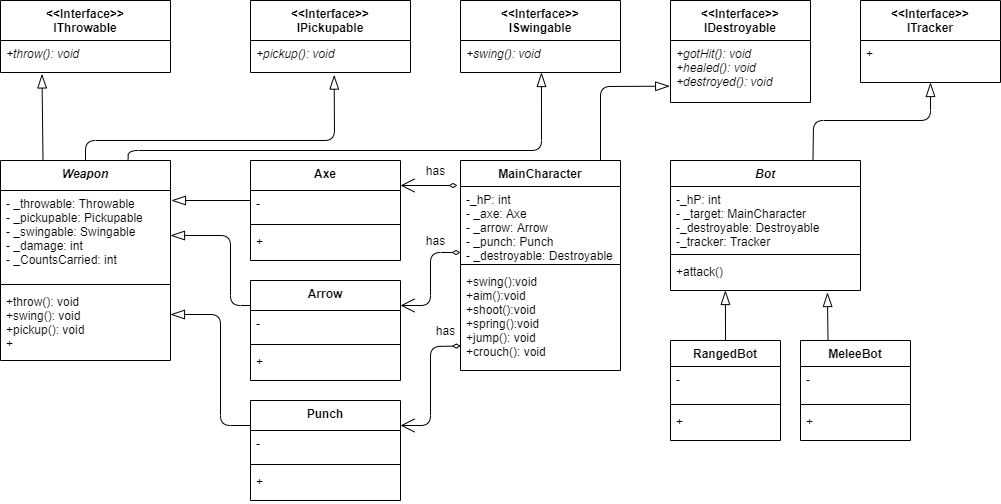

The diagram above was exported from draw.io. Its source (the exported page's mxGraphModel, read from the mxfile embedded in the PNG):
<mxGraphModel dx="2062" dy="705" grid="1" gridSize="10" guides="1" tooltips="1" connect="1" arrows="1" fold="1" page="1" pageScale="1" pageWidth="1100" pageHeight="850" math="0" shadow="0">
  <root>
    <mxCell id="0" />
    <mxCell id="1" parent="0" />
    <mxCell id="8WzoLCPJCkAhEt9JKzIJ-9" value="MainCharacter" style="swimlane;fontStyle=1;align=center;verticalAlign=top;childLayout=stackLayout;horizontal=1;startSize=26;horizontalStack=0;resizeParent=1;resizeParentMax=0;resizeLast=0;collapsible=1;marginBottom=0;" parent="1" vertex="1">
      <mxGeometry x="470" y="170" width="160" height="210" as="geometry">
        <mxRectangle x="380" y="230" width="100" height="26" as="alternateBounds" />
      </mxGeometry>
    </mxCell>
    <mxCell id="8WzoLCPJCkAhEt9JKzIJ-10" value="-_hP: int&#10;- _axe: Axe&#10;- _arrow: Arrow&#10;- _punch: Punch&#10;- _destroyable: Destroyable&#10;" style="text;strokeColor=none;fillColor=none;align=left;verticalAlign=top;spacingLeft=4;spacingRight=4;overflow=hidden;rotatable=0;points=[[0,0.5],[1,0.5]];portConstraint=eastwest;" parent="8WzoLCPJCkAhEt9JKzIJ-9" vertex="1">
      <mxGeometry y="26" width="160" height="74" as="geometry" />
    </mxCell>
    <mxCell id="8WzoLCPJCkAhEt9JKzIJ-11" value="" style="line;strokeWidth=1;fillColor=none;align=left;verticalAlign=middle;spacingTop=-1;spacingLeft=3;spacingRight=3;rotatable=0;labelPosition=right;points=[];portConstraint=eastwest;" parent="8WzoLCPJCkAhEt9JKzIJ-9" vertex="1">
      <mxGeometry y="100" width="160" height="8" as="geometry" />
    </mxCell>
    <mxCell id="8WzoLCPJCkAhEt9JKzIJ-12" value="+swing():void&#10;+aim():void&#10;+shoot():void&#10;+spring():void&#10;+jump(): void&#10;+crouch(): void&#10;&#10;" style="text;strokeColor=none;fillColor=none;align=left;verticalAlign=top;spacingLeft=4;spacingRight=4;overflow=hidden;rotatable=0;points=[[0,0.5],[1,0.5]];portConstraint=eastwest;" parent="8WzoLCPJCkAhEt9JKzIJ-9" vertex="1">
      <mxGeometry y="108" width="160" height="102" as="geometry" />
    </mxCell>
    <mxCell id="8WzoLCPJCkAhEt9JKzIJ-22" value="&lt;&lt;Interface&gt;&gt;&#10;ISwingable" style="swimlane;fontStyle=1;align=center;verticalAlign=top;childLayout=stackLayout;horizontal=1;startSize=40;horizontalStack=0;resizeParent=1;resizeParentMax=0;resizeLast=0;collapsible=1;marginBottom=0;" parent="1" vertex="1">
      <mxGeometry x="470" y="10" width="160" height="72" as="geometry">
        <mxRectangle x="380" y="230" width="100" height="26" as="alternateBounds" />
      </mxGeometry>
    </mxCell>
    <mxCell id="8WzoLCPJCkAhEt9JKzIJ-25" value="+swing(): void" style="text;strokeColor=none;fillColor=none;align=left;verticalAlign=top;spacingLeft=4;spacingRight=4;overflow=hidden;rotatable=0;points=[[0,0.5],[1,0.5]];portConstraint=eastwest;fontStyle=2" parent="8WzoLCPJCkAhEt9JKzIJ-22" vertex="1">
      <mxGeometry y="40" width="160" height="32" as="geometry" />
    </mxCell>
    <mxCell id="8WzoLCPJCkAhEt9JKzIJ-26" value="&lt;&lt;Interface&gt;&gt;&#10;IPickupable" style="swimlane;fontStyle=1;align=center;verticalAlign=top;childLayout=stackLayout;horizontal=1;startSize=40;horizontalStack=0;resizeParent=1;resizeParentMax=0;resizeLast=0;collapsible=1;marginBottom=0;" parent="1" vertex="1">
      <mxGeometry x="260" y="10" width="160" height="72" as="geometry">
        <mxRectangle x="380" y="230" width="100" height="26" as="alternateBounds" />
      </mxGeometry>
    </mxCell>
    <mxCell id="8WzoLCPJCkAhEt9JKzIJ-29" value="+pickup(): void" style="text;strokeColor=none;fillColor=none;align=left;verticalAlign=top;spacingLeft=4;spacingRight=4;overflow=hidden;rotatable=0;points=[[0,0.5],[1,0.5]];portConstraint=eastwest;fontStyle=2" parent="8WzoLCPJCkAhEt9JKzIJ-26" vertex="1">
      <mxGeometry y="40" width="160" height="32" as="geometry" />
    </mxCell>
    <mxCell id="8WzoLCPJCkAhEt9JKzIJ-30" value="&lt;&lt;Interface&gt;&gt;&#10;IThrowable" style="swimlane;fontStyle=1;align=center;verticalAlign=top;childLayout=stackLayout;horizontal=1;startSize=40;horizontalStack=0;resizeParent=1;resizeParentMax=0;resizeLast=0;collapsible=1;marginBottom=0;" parent="1" vertex="1">
      <mxGeometry x="10" y="10" width="170" height="72" as="geometry">
        <mxRectangle x="380" y="230" width="100" height="26" as="alternateBounds" />
      </mxGeometry>
    </mxCell>
    <mxCell id="8WzoLCPJCkAhEt9JKzIJ-33" value="+throw(): void" style="text;strokeColor=none;fillColor=none;align=left;verticalAlign=top;spacingLeft=4;spacingRight=4;overflow=hidden;rotatable=0;points=[[0,0.5],[1,0.5]];portConstraint=eastwest;fontStyle=2" parent="8WzoLCPJCkAhEt9JKzIJ-30" vertex="1">
      <mxGeometry y="40" width="170" height="32" as="geometry" />
    </mxCell>
    <mxCell id="8WzoLCPJCkAhEt9JKzIJ-34" value="Weapon" style="swimlane;fontStyle=3;align=center;verticalAlign=top;childLayout=stackLayout;horizontal=1;startSize=30;horizontalStack=0;resizeParent=1;resizeParentMax=0;resizeLast=0;collapsible=1;marginBottom=0;" parent="1" vertex="1">
      <mxGeometry x="10" y="170" width="170" height="200" as="geometry">
        <mxRectangle x="380" y="230" width="100" height="26" as="alternateBounds" />
      </mxGeometry>
    </mxCell>
    <mxCell id="8WzoLCPJCkAhEt9JKzIJ-35" value="- _throwable: Throwable&#10;- _pickupable: Pickupable&#10;- _swingable: Swingable&#10;- _damage: int&#10;- _CountsCarried: int" style="text;strokeColor=none;fillColor=none;align=left;verticalAlign=top;spacingLeft=4;spacingRight=4;overflow=hidden;rotatable=0;points=[[0,0.5],[1,0.5]];portConstraint=eastwest;" parent="8WzoLCPJCkAhEt9JKzIJ-34" vertex="1">
      <mxGeometry y="30" width="170" height="90" as="geometry" />
    </mxCell>
    <mxCell id="8WzoLCPJCkAhEt9JKzIJ-36" value="" style="line;strokeWidth=1;fillColor=none;align=left;verticalAlign=middle;spacingTop=-1;spacingLeft=3;spacingRight=3;rotatable=0;labelPosition=right;points=[];portConstraint=eastwest;" parent="8WzoLCPJCkAhEt9JKzIJ-34" vertex="1">
      <mxGeometry y="120" width="170" height="8" as="geometry" />
    </mxCell>
    <mxCell id="8WzoLCPJCkAhEt9JKzIJ-37" value="+throw(): void &#10;+swing(): void&#10;+pickup(): void&#10;+" style="text;strokeColor=none;fillColor=none;align=left;verticalAlign=top;spacingLeft=4;spacingRight=4;overflow=hidden;rotatable=0;points=[[0,0.5],[1,0.5]];portConstraint=eastwest;fontStyle=0" parent="8WzoLCPJCkAhEt9JKzIJ-34" vertex="1">
      <mxGeometry y="128" width="170" height="72" as="geometry" />
    </mxCell>
    <mxCell id="8WzoLCPJCkAhEt9JKzIJ-39" value="" style="endArrow=blockThin;endFill=0;endSize=12;html=1;fontColor=#FFFFFF;exitX=0.25;exitY=0;exitDx=0;exitDy=0;entryX=0.244;entryY=1.045;entryDx=0;entryDy=0;entryPerimeter=0;" parent="1" source="8WzoLCPJCkAhEt9JKzIJ-34" target="8WzoLCPJCkAhEt9JKzIJ-33" edge="1">
      <mxGeometry width="160" relative="1" as="geometry">
        <mxPoint x="20" y="230" as="sourcePoint" />
        <mxPoint x="160" y="230" as="targetPoint" />
      </mxGeometry>
    </mxCell>
    <mxCell id="8WzoLCPJCkAhEt9JKzIJ-40" value="" style="endArrow=blockThin;endFill=0;endSize=12;html=1;fontColor=#FFFFFF;exitX=0.5;exitY=0;exitDx=0;exitDy=0;entryX=0.523;entryY=1.08;entryDx=0;entryDy=0;entryPerimeter=0;" parent="1" source="8WzoLCPJCkAhEt9JKzIJ-34" target="8WzoLCPJCkAhEt9JKzIJ-29" edge="1">
      <mxGeometry width="160" relative="1" as="geometry">
        <mxPoint x="232.5" y="190" as="sourcePoint" />
        <mxPoint x="115.97000000000003" y="143.10400000000004" as="targetPoint" />
        <Array as="points">
          <mxPoint x="95" y="150" />
          <mxPoint x="344" y="150" />
        </Array>
      </mxGeometry>
    </mxCell>
    <mxCell id="8WzoLCPJCkAhEt9JKzIJ-41" value="" style="endArrow=blockThin;endFill=0;endSize=12;html=1;fontColor=#FFFFFF;exitX=0.75;exitY=0;exitDx=0;exitDy=0;entryX=0.506;entryY=1;entryDx=0;entryDy=0;entryPerimeter=0;" parent="1" source="8WzoLCPJCkAhEt9JKzIJ-34" target="8WzoLCPJCkAhEt9JKzIJ-25" edge="1">
      <mxGeometry width="160" relative="1" as="geometry">
        <mxPoint x="285" y="190" as="sourcePoint" />
        <mxPoint x="630" y="120" as="targetPoint" />
        <Array as="points">
          <mxPoint x="138" y="160" />
          <mxPoint x="551" y="160" />
        </Array>
      </mxGeometry>
    </mxCell>
    <mxCell id="8WzoLCPJCkAhEt9JKzIJ-43" value="&lt;&lt;Interface&gt;&gt;&#10;IDestroyable" style="swimlane;fontStyle=1;align=center;verticalAlign=top;childLayout=stackLayout;horizontal=1;startSize=40;horizontalStack=0;resizeParent=1;resizeParentMax=0;resizeLast=0;collapsible=1;marginBottom=0;" parent="1" vertex="1">
      <mxGeometry x="680" y="10" width="140" height="102" as="geometry">
        <mxRectangle x="380" y="230" width="100" height="26" as="alternateBounds" />
      </mxGeometry>
    </mxCell>
    <mxCell id="8WzoLCPJCkAhEt9JKzIJ-46" value="+gotHit(): void&#10;+healed(): void&#10;+destroyed(): void" style="text;strokeColor=none;fillColor=none;align=left;verticalAlign=top;spacingLeft=4;spacingRight=4;overflow=hidden;rotatable=0;points=[[0,0.5],[1,0.5]];portConstraint=eastwest;fontStyle=2" parent="8WzoLCPJCkAhEt9JKzIJ-43" vertex="1">
      <mxGeometry y="40" width="140" height="62" as="geometry" />
    </mxCell>
    <mxCell id="8WzoLCPJCkAhEt9JKzIJ-47" value="Axe" style="swimlane;fontStyle=1;align=center;verticalAlign=top;childLayout=stackLayout;horizontal=1;startSize=30;horizontalStack=0;resizeParent=1;resizeParentMax=0;resizeLast=0;collapsible=1;marginBottom=0;" parent="1" vertex="1">
      <mxGeometry x="260" y="170" width="150" height="100" as="geometry">
        <mxRectangle x="380" y="230" width="100" height="26" as="alternateBounds" />
      </mxGeometry>
    </mxCell>
    <mxCell id="8WzoLCPJCkAhEt9JKzIJ-48" value="-" style="text;strokeColor=none;fillColor=none;align=left;verticalAlign=top;spacingLeft=4;spacingRight=4;overflow=hidden;rotatable=0;points=[[0,0.5],[1,0.5]];portConstraint=eastwest;" parent="8WzoLCPJCkAhEt9JKzIJ-47" vertex="1">
      <mxGeometry y="30" width="150" height="30" as="geometry" />
    </mxCell>
    <mxCell id="8WzoLCPJCkAhEt9JKzIJ-49" value="" style="line;strokeWidth=1;fillColor=none;align=left;verticalAlign=middle;spacingTop=-1;spacingLeft=3;spacingRight=3;rotatable=0;labelPosition=right;points=[];portConstraint=eastwest;" parent="8WzoLCPJCkAhEt9JKzIJ-47" vertex="1">
      <mxGeometry y="60" width="150" height="8" as="geometry" />
    </mxCell>
    <mxCell id="8WzoLCPJCkAhEt9JKzIJ-50" value="+" style="text;strokeColor=none;fillColor=none;align=left;verticalAlign=top;spacingLeft=4;spacingRight=4;overflow=hidden;rotatable=0;points=[[0,0.5],[1,0.5]];portConstraint=eastwest;" parent="8WzoLCPJCkAhEt9JKzIJ-47" vertex="1">
      <mxGeometry y="68" width="150" height="32" as="geometry" />
    </mxCell>
    <mxCell id="8WzoLCPJCkAhEt9JKzIJ-51" value="Arrow" style="swimlane;fontStyle=1;align=center;verticalAlign=top;childLayout=stackLayout;horizontal=1;startSize=30;horizontalStack=0;resizeParent=1;resizeParentMax=0;resizeLast=0;collapsible=1;marginBottom=0;" parent="1" vertex="1">
      <mxGeometry x="260" y="290" width="150" height="100" as="geometry">
        <mxRectangle x="380" y="230" width="100" height="26" as="alternateBounds" />
      </mxGeometry>
    </mxCell>
    <mxCell id="8WzoLCPJCkAhEt9JKzIJ-52" value="-" style="text;strokeColor=none;fillColor=none;align=left;verticalAlign=top;spacingLeft=4;spacingRight=4;overflow=hidden;rotatable=0;points=[[0,0.5],[1,0.5]];portConstraint=eastwest;" parent="8WzoLCPJCkAhEt9JKzIJ-51" vertex="1">
      <mxGeometry y="30" width="150" height="30" as="geometry" />
    </mxCell>
    <mxCell id="8WzoLCPJCkAhEt9JKzIJ-53" value="" style="line;strokeWidth=1;fillColor=none;align=left;verticalAlign=middle;spacingTop=-1;spacingLeft=3;spacingRight=3;rotatable=0;labelPosition=right;points=[];portConstraint=eastwest;" parent="8WzoLCPJCkAhEt9JKzIJ-51" vertex="1">
      <mxGeometry y="60" width="150" height="8" as="geometry" />
    </mxCell>
    <mxCell id="8WzoLCPJCkAhEt9JKzIJ-54" value="+" style="text;strokeColor=none;fillColor=none;align=left;verticalAlign=top;spacingLeft=4;spacingRight=4;overflow=hidden;rotatable=0;points=[[0,0.5],[1,0.5]];portConstraint=eastwest;" parent="8WzoLCPJCkAhEt9JKzIJ-51" vertex="1">
      <mxGeometry y="68" width="150" height="32" as="geometry" />
    </mxCell>
    <mxCell id="8WzoLCPJCkAhEt9JKzIJ-55" value="Punch" style="swimlane;fontStyle=1;align=center;verticalAlign=top;childLayout=stackLayout;horizontal=1;startSize=30;horizontalStack=0;resizeParent=1;resizeParentMax=0;resizeLast=0;collapsible=1;marginBottom=0;" parent="1" vertex="1">
      <mxGeometry x="260" y="410" width="150" height="100" as="geometry">
        <mxRectangle x="380" y="230" width="100" height="26" as="alternateBounds" />
      </mxGeometry>
    </mxCell>
    <mxCell id="8WzoLCPJCkAhEt9JKzIJ-56" value="-" style="text;strokeColor=none;fillColor=none;align=left;verticalAlign=top;spacingLeft=4;spacingRight=4;overflow=hidden;rotatable=0;points=[[0,0.5],[1,0.5]];portConstraint=eastwest;" parent="8WzoLCPJCkAhEt9JKzIJ-55" vertex="1">
      <mxGeometry y="30" width="150" height="30" as="geometry" />
    </mxCell>
    <mxCell id="8WzoLCPJCkAhEt9JKzIJ-57" value="" style="line;strokeWidth=1;fillColor=none;align=left;verticalAlign=middle;spacingTop=-1;spacingLeft=3;spacingRight=3;rotatable=0;labelPosition=right;points=[];portConstraint=eastwest;" parent="8WzoLCPJCkAhEt9JKzIJ-55" vertex="1">
      <mxGeometry y="60" width="150" height="8" as="geometry" />
    </mxCell>
    <mxCell id="8WzoLCPJCkAhEt9JKzIJ-58" value="+" style="text;strokeColor=none;fillColor=none;align=left;verticalAlign=top;spacingLeft=4;spacingRight=4;overflow=hidden;rotatable=0;points=[[0,0.5],[1,0.5]];portConstraint=eastwest;" parent="8WzoLCPJCkAhEt9JKzIJ-55" vertex="1">
      <mxGeometry y="68" width="150" height="32" as="geometry" />
    </mxCell>
    <mxCell id="8WzoLCPJCkAhEt9JKzIJ-59" value="" style="endArrow=blockThin;endFill=0;endSize=12;html=1;fontColor=#FFFFFF;" parent="1" edge="1">
      <mxGeometry width="160" relative="1" as="geometry">
        <mxPoint x="260" y="210" as="sourcePoint" />
        <mxPoint x="181" y="210" as="targetPoint" />
      </mxGeometry>
    </mxCell>
    <mxCell id="8WzoLCPJCkAhEt9JKzIJ-60" value="" style="endArrow=blockThin;endFill=0;endSize=12;html=1;fontColor=#FFFFFF;exitX=0;exitY=0.25;exitDx=0;exitDy=0;entryX=1;entryY=0.5;entryDx=0;entryDy=0;" parent="1" source="8WzoLCPJCkAhEt9JKzIJ-51" target="8WzoLCPJCkAhEt9JKzIJ-35" edge="1">
      <mxGeometry width="160" relative="1" as="geometry">
        <mxPoint x="270" y="225" as="sourcePoint" />
        <mxPoint x="191.36000000000013" y="228.09000000000003" as="targetPoint" />
        <Array as="points">
          <mxPoint x="240" y="315" />
          <mxPoint x="240" y="245" />
        </Array>
      </mxGeometry>
    </mxCell>
    <mxCell id="8WzoLCPJCkAhEt9JKzIJ-61" value="" style="endArrow=blockThin;endFill=0;endSize=12;html=1;fontColor=#FFFFFF;exitX=0;exitY=0.25;exitDx=0;exitDy=0;" parent="1" source="8WzoLCPJCkAhEt9JKzIJ-55" edge="1">
      <mxGeometry width="160" relative="1" as="geometry">
        <mxPoint x="280" y="235" as="sourcePoint" />
        <mxPoint x="180" y="324" as="targetPoint" />
        <Array as="points">
          <mxPoint x="230" y="435" />
          <mxPoint x="230" y="324" />
        </Array>
      </mxGeometry>
    </mxCell>
    <mxCell id="8WzoLCPJCkAhEt9JKzIJ-62" value="&lt;&lt;Interface&gt;&gt;&#10;ITracker" style="swimlane;fontStyle=1;align=center;verticalAlign=top;childLayout=stackLayout;horizontal=1;startSize=40;horizontalStack=0;resizeParent=1;resizeParentMax=0;resizeLast=0;collapsible=1;marginBottom=0;" parent="1" vertex="1">
      <mxGeometry x="870" y="10" width="140" height="82" as="geometry">
        <mxRectangle x="380" y="230" width="100" height="26" as="alternateBounds" />
      </mxGeometry>
    </mxCell>
    <mxCell id="8WzoLCPJCkAhEt9JKzIJ-65" value="+" style="text;strokeColor=none;fillColor=none;align=left;verticalAlign=top;spacingLeft=4;spacingRight=4;overflow=hidden;rotatable=0;points=[[0,0.5],[1,0.5]];portConstraint=eastwest;" parent="8WzoLCPJCkAhEt9JKzIJ-62" vertex="1">
      <mxGeometry y="40" width="140" height="42" as="geometry" />
    </mxCell>
    <mxCell id="8WzoLCPJCkAhEt9JKzIJ-66" value="Bot" style="swimlane;fontStyle=3;align=center;verticalAlign=top;childLayout=stackLayout;horizontal=1;startSize=26;horizontalStack=0;resizeParent=1;resizeParentMax=0;resizeLast=0;collapsible=1;marginBottom=0;" parent="1" vertex="1">
      <mxGeometry x="680" y="170" width="190" height="130" as="geometry">
        <mxRectangle x="380" y="230" width="100" height="26" as="alternateBounds" />
      </mxGeometry>
    </mxCell>
    <mxCell id="8WzoLCPJCkAhEt9JKzIJ-67" value="-_hP: int&#10;- _target: MainCharacter &#10;-_destroyable: Destroyable&#10;-_tracker: Tracker&#10;-_" style="text;strokeColor=none;fillColor=none;align=left;verticalAlign=top;spacingLeft=4;spacingRight=4;overflow=hidden;rotatable=0;points=[[0,0.5],[1,0.5]];portConstraint=eastwest;" parent="8WzoLCPJCkAhEt9JKzIJ-66" vertex="1">
      <mxGeometry y="26" width="190" height="64" as="geometry" />
    </mxCell>
    <mxCell id="8WzoLCPJCkAhEt9JKzIJ-68" value="" style="line;strokeWidth=1;fillColor=none;align=left;verticalAlign=middle;spacingTop=-1;spacingLeft=3;spacingRight=3;rotatable=0;labelPosition=right;points=[];portConstraint=eastwest;" parent="8WzoLCPJCkAhEt9JKzIJ-66" vertex="1">
      <mxGeometry y="90" width="190" height="8" as="geometry" />
    </mxCell>
    <mxCell id="8WzoLCPJCkAhEt9JKzIJ-69" value="+attack()" style="text;strokeColor=none;fillColor=none;align=left;verticalAlign=top;spacingLeft=4;spacingRight=4;overflow=hidden;rotatable=0;points=[[0,0.5],[1,0.5]];portConstraint=eastwest;" parent="8WzoLCPJCkAhEt9JKzIJ-66" vertex="1">
      <mxGeometry y="98" width="190" height="32" as="geometry" />
    </mxCell>
    <mxCell id="8WzoLCPJCkAhEt9JKzIJ-70" value="MeleeBot" style="swimlane;fontStyle=1;align=center;verticalAlign=top;childLayout=stackLayout;horizontal=1;startSize=26;horizontalStack=0;resizeParent=1;resizeParentMax=0;resizeLast=0;collapsible=1;marginBottom=0;" parent="1" vertex="1">
      <mxGeometry x="810" y="350" width="110" height="100" as="geometry">
        <mxRectangle x="380" y="230" width="100" height="26" as="alternateBounds" />
      </mxGeometry>
    </mxCell>
    <mxCell id="8WzoLCPJCkAhEt9JKzIJ-71" value="-" style="text;strokeColor=none;fillColor=none;align=left;verticalAlign=top;spacingLeft=4;spacingRight=4;overflow=hidden;rotatable=0;points=[[0,0.5],[1,0.5]];portConstraint=eastwest;" parent="8WzoLCPJCkAhEt9JKzIJ-70" vertex="1">
      <mxGeometry y="26" width="110" height="34" as="geometry" />
    </mxCell>
    <mxCell id="8WzoLCPJCkAhEt9JKzIJ-72" value="" style="line;strokeWidth=1;fillColor=none;align=left;verticalAlign=middle;spacingTop=-1;spacingLeft=3;spacingRight=3;rotatable=0;labelPosition=right;points=[];portConstraint=eastwest;" parent="8WzoLCPJCkAhEt9JKzIJ-70" vertex="1">
      <mxGeometry y="60" width="110" height="8" as="geometry" />
    </mxCell>
    <mxCell id="8WzoLCPJCkAhEt9JKzIJ-73" value="+" style="text;strokeColor=none;fillColor=none;align=left;verticalAlign=top;spacingLeft=4;spacingRight=4;overflow=hidden;rotatable=0;points=[[0,0.5],[1,0.5]];portConstraint=eastwest;" parent="8WzoLCPJCkAhEt9JKzIJ-70" vertex="1">
      <mxGeometry y="68" width="110" height="32" as="geometry" />
    </mxCell>
    <mxCell id="8WzoLCPJCkAhEt9JKzIJ-74" value="RangedBot" style="swimlane;fontStyle=1;align=center;verticalAlign=top;childLayout=stackLayout;horizontal=1;startSize=26;horizontalStack=0;resizeParent=1;resizeParentMax=0;resizeLast=0;collapsible=1;marginBottom=0;" parent="1" vertex="1">
      <mxGeometry x="680" y="350" width="110" height="100" as="geometry">
        <mxRectangle x="380" y="230" width="100" height="26" as="alternateBounds" />
      </mxGeometry>
    </mxCell>
    <mxCell id="8WzoLCPJCkAhEt9JKzIJ-75" value="-" style="text;strokeColor=none;fillColor=none;align=left;verticalAlign=top;spacingLeft=4;spacingRight=4;overflow=hidden;rotatable=0;points=[[0,0.5],[1,0.5]];portConstraint=eastwest;" parent="8WzoLCPJCkAhEt9JKzIJ-74" vertex="1">
      <mxGeometry y="26" width="110" height="34" as="geometry" />
    </mxCell>
    <mxCell id="8WzoLCPJCkAhEt9JKzIJ-76" value="" style="line;strokeWidth=1;fillColor=none;align=left;verticalAlign=middle;spacingTop=-1;spacingLeft=3;spacingRight=3;rotatable=0;labelPosition=right;points=[];portConstraint=eastwest;" parent="8WzoLCPJCkAhEt9JKzIJ-74" vertex="1">
      <mxGeometry y="60" width="110" height="8" as="geometry" />
    </mxCell>
    <mxCell id="8WzoLCPJCkAhEt9JKzIJ-77" value="+" style="text;strokeColor=none;fillColor=none;align=left;verticalAlign=top;spacingLeft=4;spacingRight=4;overflow=hidden;rotatable=0;points=[[0,0.5],[1,0.5]];portConstraint=eastwest;" parent="8WzoLCPJCkAhEt9JKzIJ-74" vertex="1">
      <mxGeometry y="68" width="110" height="32" as="geometry" />
    </mxCell>
    <mxCell id="8WzoLCPJCkAhEt9JKzIJ-78" value="" style="endArrow=open;endFill=1;endSize=12;html=1;fontColor=#FFFFFF;entryX=1;entryY=0.25;entryDx=0;entryDy=0;startArrow=diamondThin;startFill=0;" parent="1" target="8WzoLCPJCkAhEt9JKzIJ-47" edge="1">
      <mxGeometry width="160" relative="1" as="geometry">
        <mxPoint x="467" y="195" as="sourcePoint" />
        <mxPoint x="410" y="200" as="targetPoint" />
      </mxGeometry>
    </mxCell>
    <mxCell id="8WzoLCPJCkAhEt9JKzIJ-79" value="" style="endArrow=open;endFill=1;endSize=12;html=1;fontColor=#FFFFFF;entryX=1;entryY=0.25;entryDx=0;entryDy=0;startArrow=diamondThin;startFill=0;" parent="1" target="8WzoLCPJCkAhEt9JKzIJ-51" edge="1">
      <mxGeometry width="160" relative="1" as="geometry">
        <mxPoint x="470" y="262" as="sourcePoint" />
        <mxPoint x="420" y="225" as="targetPoint" />
        <Array as="points">
          <mxPoint x="440" y="262" />
          <mxPoint x="440" y="315" />
        </Array>
      </mxGeometry>
    </mxCell>
    <mxCell id="8WzoLCPJCkAhEt9JKzIJ-80" value="" style="endArrow=open;endFill=1;endSize=12;html=1;fontColor=#FFFFFF;exitX=0.002;exitY=0.76;exitDx=0;exitDy=0;entryX=1;entryY=0.25;entryDx=0;entryDy=0;exitPerimeter=0;startArrow=diamondThin;startFill=0;" parent="1" source="8WzoLCPJCkAhEt9JKzIJ-12" target="8WzoLCPJCkAhEt9JKzIJ-55" edge="1">
      <mxGeometry width="160" relative="1" as="geometry">
        <mxPoint x="480" y="283.0000000000001" as="sourcePoint" />
        <mxPoint x="420" y="325" as="targetPoint" />
        <Array as="points">
          <mxPoint x="440" y="356" />
          <mxPoint x="440" y="435" />
        </Array>
      </mxGeometry>
    </mxCell>
    <mxCell id="8WzoLCPJCkAhEt9JKzIJ-81" value="" style="endArrow=blockThin;endFill=0;endSize=12;html=1;fontColor=#FFFFFF;exitX=0.875;exitY=0;exitDx=0;exitDy=0;entryX=-0.006;entryY=0.737;entryDx=0;entryDy=0;exitPerimeter=0;entryPerimeter=0;" parent="1" source="8WzoLCPJCkAhEt9JKzIJ-9" target="8WzoLCPJCkAhEt9JKzIJ-46" edge="1">
      <mxGeometry width="160" relative="1" as="geometry">
        <mxPoint x="480.32000000000016" y="233.66199999999992" as="sourcePoint" />
        <mxPoint x="420" y="225" as="targetPoint" />
        <Array as="points">
          <mxPoint x="610" y="96" />
        </Array>
      </mxGeometry>
    </mxCell>
    <mxCell id="8WzoLCPJCkAhEt9JKzIJ-82" value="" style="endArrow=blockThin;endFill=0;endSize=12;html=1;fontColor=#FFFFFF;exitX=0.75;exitY=0;exitDx=0;exitDy=0;" parent="1" source="8WzoLCPJCkAhEt9JKzIJ-66" edge="1" target="8WzoLCPJCkAhEt9JKzIJ-65">
      <mxGeometry width="160" relative="1" as="geometry">
        <mxPoint x="909" y="140" as="sourcePoint" />
        <mxPoint x="850" y="140" as="targetPoint" />
        <Array as="points">
          <mxPoint x="823" y="130" />
          <mxPoint x="940" y="130" />
        </Array>
      </mxGeometry>
    </mxCell>
    <mxCell id="8WzoLCPJCkAhEt9JKzIJ-85" value="" style="endArrow=blockThin;endFill=0;endSize=12;html=1;fontColor=#FFFFFF;exitX=0.5;exitY=0;exitDx=0;exitDy=0;entryX=0.289;entryY=1;entryDx=0;entryDy=0;entryPerimeter=0;" parent="1" source="8WzoLCPJCkAhEt9JKzIJ-74" target="8WzoLCPJCkAhEt9JKzIJ-69" edge="1">
      <mxGeometry width="160" relative="1" as="geometry">
        <mxPoint x="270" y="445" as="sourcePoint" />
        <mxPoint x="965" y="100" as="targetPoint" />
      </mxGeometry>
    </mxCell>
    <mxCell id="8WzoLCPJCkAhEt9JKzIJ-86" value="" style="endArrow=blockThin;endFill=0;endSize=12;html=1;fontColor=#FFFFFF;exitX=0.25;exitY=0;exitDx=0;exitDy=0;entryX=0.826;entryY=1.063;entryDx=0;entryDy=0;entryPerimeter=0;" parent="1" source="8WzoLCPJCkAhEt9JKzIJ-70" edge="1" target="8WzoLCPJCkAhEt9JKzIJ-69">
      <mxGeometry width="160" relative="1" as="geometry">
        <mxPoint x="905" y="280" as="sourcePoint" />
        <mxPoint x="1035" y="130" as="targetPoint" />
      </mxGeometry>
    </mxCell>
    <mxCell id="8WzoLCPJCkAhEt9JKzIJ-89" value="&lt;font color=&quot;#000000&quot;&gt;has&lt;/font&gt;" style="text;html=1;align=center;verticalAlign=middle;resizable=0;points=[];autosize=1;fontColor=#FFFFFF;" parent="1" vertex="1">
      <mxGeometry x="430" y="170" width="30" height="20" as="geometry" />
    </mxCell>
    <mxCell id="8WzoLCPJCkAhEt9JKzIJ-91" value="&lt;font color=&quot;#000000&quot;&gt;has&lt;/font&gt;" style="text;html=1;align=center;verticalAlign=middle;resizable=0;points=[];autosize=1;fontColor=#FFFFFF;" parent="1" vertex="1">
      <mxGeometry x="430" y="240" width="30" height="20" as="geometry" />
    </mxCell>
    <mxCell id="8WzoLCPJCkAhEt9JKzIJ-92" value="&lt;font color=&quot;#000000&quot;&gt;has&lt;/font&gt;" style="text;html=1;align=center;verticalAlign=middle;resizable=0;points=[];autosize=1;fontColor=#FFFFFF;" parent="1" vertex="1">
      <mxGeometry x="440" y="330" width="30" height="20" as="geometry" />
    </mxCell>
  </root>
</mxGraphModel>